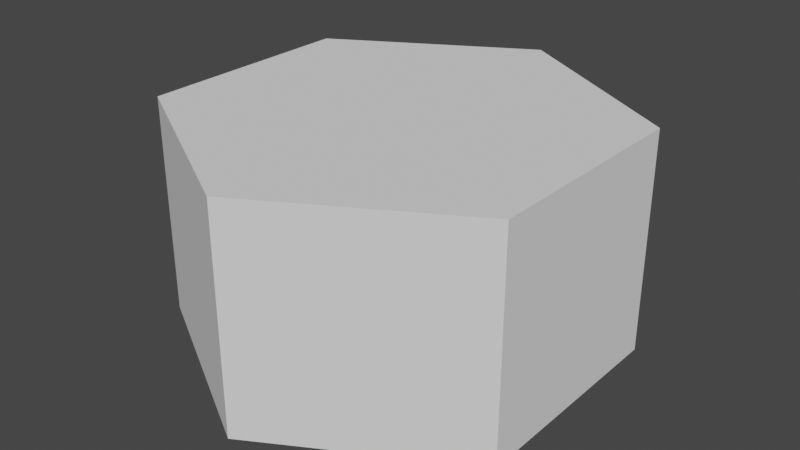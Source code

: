 # Source: Hexagon.blend  (saved by Blender 3.0.42; exported with 4.5.12 LTS)
import bpy
from mathutils import Matrix  # noqa: F401  (used for matrix-valued properties, if any)

bpy.ops.wm.read_factory_settings(use_empty=True)
scene = bpy.context.scene
scene.name = 'Scene'

# ---- collections
col_collection = bpy.data.collections.new('Collection'); scene.collection.children.link(col_collection)

# ---- world
world_world = bpy.data.worlds.new('World'); scene.world = world_world
world_world.use_nodes = True; world_world.node_tree.nodes.clear()
_N = world_world.node_tree.nodes; _L = world_world.node_tree.links
n0 = _N.new('ShaderNodeOutputWorld'); n0.name = 'World Output'; n0.location = (300, 300)
n1 = _N.new('ShaderNodeBackground'); n1.name = 'Background'; n1.location = (10, 300)
n1.inputs[0].default_value = (0.05088, 0.05088, 0.05088, 1.0)
_L.new(n1.outputs[0], n0.inputs[0])
n0.is_active_output = True
world_world.color = (0.05088, 0.05088, 0.05088)
world_world.use_sun_shadow = False
world_world.sun_shadow_jitter_overblur = 0.0

# ---- meshes
me_cylinder = bpy.data.meshes.new('Cylinder')
me_cylinder.from_pydata([(0.0, 0.5, 1.0), (0.0, -0.5, 1.0), (0.866, 0.5, 0.5), (0.866, -0.5, 0.5), (0.866, 0.5, -0.5), (0.866, -0.5, -0.5), (-8.742e-08, 0.5, -1.0), (-8.742e-08, -0.5, -1.0), (-0.866, 0.5, -0.5), (-0.866, -0.5, -0.5), (-0.866, 0.5, 0.5), (-0.866, -0.5, 0.5)], [], [(0, 1, 3, 2), (2, 3, 5, 4), (4, 5, 7, 6), (6, 7, 9, 8), (3, 1, 11, 9, 7, 5), (8, 9, 11, 10), (10, 11, 1, 0), (0, 2, 4, 6, 8, 10)])
_uv = me_cylinder.uv_layers.new(name='UVMap')
_uv.uv.foreach_set('vector', [1.0, 0.5, 1.0, 1.0, 0.8333, 1.0, 0.8333, 0.5, 0.8333, 0.5, 0.8333, 1.0, 0.6667, 1.0, 0.6667, 0.5, 0.6667, 0.5, 0.6667, 1.0, 0.5, 1.0, 0.5, 0.5, 0.5, 0.5, 0.5, 1.0, 0.3333, 1.0, 0.3333, 0.5, 0.4578, 0.37, 0.25, 0.49, 0.04215, 0.37, 0.04215, 0.13, 0.25, 0.01, 0.4578, 0.13, 0.3333, 0.5, 0.3333, 1.0, 0.1667, 1.0, 0.1667, 0.5, 0.1667, 0.5, 0.1667, 1.0, -8.941e-08, 1.0, -8.941e-08, 0.5, 0.75, 0.49, 0.9578, 0.37, 0.9578, 0.13, 0.75, 0.01, 0.5422, 0.13, 0.5422, 0.37])
me_cylinder.use_remesh_fix_poles = True
me_cylinder.use_remesh_preserve_attributes = False
me_cylinder.update()

# ---- objects
ob_cylinder = bpy.data.objects.new('Cylinder', me_cylinder)

# ---- transforms, parenting, visibility, modifiers, constraints
ob_cylinder.location = (0.0, 0.0, 0.0)
ob_cylinder.rotation_euler = (1.571, 0.0, 0.0)

# ---- collection membership
col_collection.objects.link(ob_cylinder)

# ---- scene / render settings (as saved in the file)
scene.frame_start = 1; scene.frame_end = 250; scene.frame_set(1)
scene.render.engine = 'BLENDER_EEVEE_NEXT'
scene.cycles.sampling_pattern = 'TABULATED_SOBOL'
scene.cycles.use_light_tree = False
scene.view_settings.view_transform = 'Filmic'
bpy.context.view_layer.update()

# ---- added for rendering (the .blend has no active camera and no usable light): camera, sun
cam_auto = bpy.data.cameras.new('AutoCamera')
cam_auto.lens = 50.0
cam_auto.sensor_width = 36.0
cam_auto.clip_end = 1000.0
ob_auto_camera = bpy.data.objects.new('AutoCamera', cam_auto)
scene.collection.objects.link(ob_auto_camera)
ob_auto_camera.location = (2.61693, -3.14032, 2.09354)
ob_auto_camera.rotation_euler = (1.09748, -7.21219e-08, 0.694738)
scene.camera = ob_auto_camera
light_auto_sun = bpy.data.lights.new('AutoSun', 'SUN')
light_auto_sun.energy = 3.0
light_auto_sun.angle = 0.0523599
ob_auto_sun = bpy.data.objects.new('AutoSun', light_auto_sun)
scene.collection.objects.link(ob_auto_sun)
ob_auto_sun.rotation_euler = (0.872665, 0.174533, 0.523599)
bpy.context.view_layer.update()
